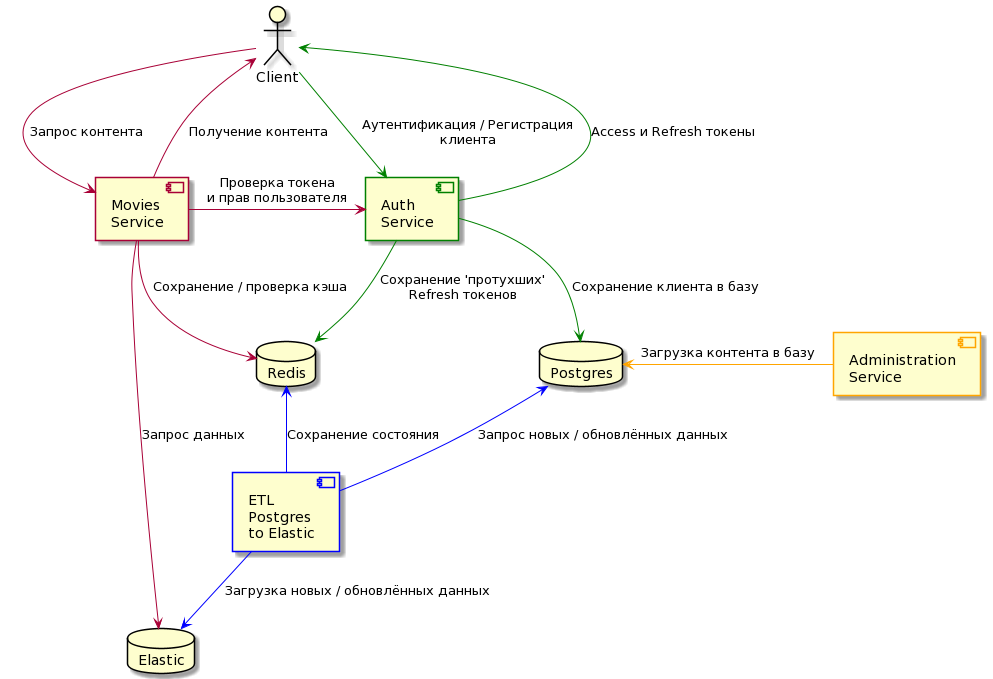

The diagram above was rendered by PlantUML. Its source (embedded in the PNG):
@startuml
skinparam componentStyle uml2
actor Client #line:black
component "Administration\nService" as AdminService #line:orange
component "ETL\nPostgres\nto Elastic" as ETL_PG_ES #line:blue
component "Movies\nService" as Movies
component "Auth\nService" as Auth #line:green

database Postgres
database Redis
database Elastic


Client -[#green]> Auth: "Аутентификация / Регистрация\nклиента"
Auth -[#green]-> Postgres: "Сохранение клиента в базу"
Auth -[#green]> Client: "Access и Refresh токены"
Auth -[#green]> Redis: "Сохранение 'протухших'\nRefresh токенов"

Client --> Movies: "Запрос контента"
Client <-- Movies: "Получение контента"
Movies -> Auth: "Проверка токена\nи прав пользователя"

Postgres <-[#blue]- ETL_PG_ES: "Запрос новых / обновлённых данных"
Redis <-[#blue]- ETL_PG_ES : "Сохранение состояния"

ETL_PG_ES -[#blue]-> Elastic: "Загрузка новых / обновлённых данных"

Movies --> Redis: "Сохранение / проверка кэша"
Movies --> Elastic: "Запрос данных"

Postgres <-[#orange] AdminService: "Загрузка контента в базу"
@enduml